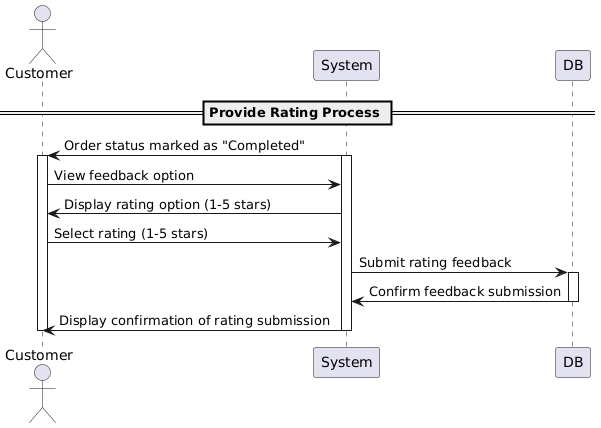

The diagram above was rendered by PlantUML. Its source (embedded in the PNG):
@startuml
actor Customer
participant System
participant DB

== Provide Rating Process ==

System -> Customer: Order status marked as "Completed"
activate System
activate Customer

Customer -> System: View feedback option
System -> Customer: Display rating option (1-5 stars)

Customer -> System: Select rating (1-5 stars)
System -> DB: Submit rating feedback
activate DB
DB -> System: Confirm feedback submission
deactivate DB

System -> Customer: Display confirmation of rating submission

deactivate Customer
deactivate System
@enduml